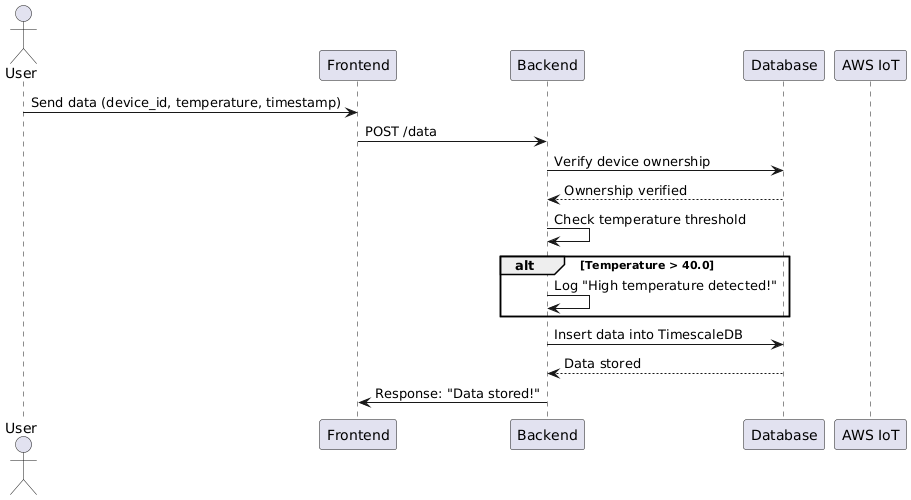

The diagram above was rendered by PlantUML. Its source (embedded in the PNG):
@startuml
actor User
participant "Frontend" as FE
participant "Backend" as BE
participant "Database" as DB
participant "AWS IoT" as AWS

User -> FE: Send data (device_id, temperature, timestamp)
FE -> BE: POST /data
BE -> DB: Verify device ownership
DB --> BE: Ownership verified
BE -> BE: Check temperature threshold
alt Temperature > 40.0
    BE -> BE: Log "High temperature detected!"
end
BE -> DB: Insert data into TimescaleDB
DB --> BE: Data stored
BE -> FE: Response: "Data stored!"
@enduml